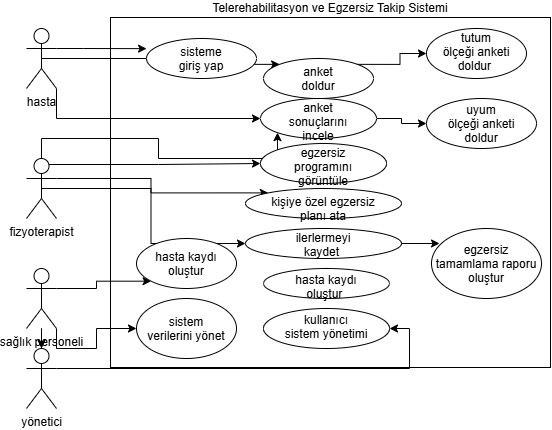

The diagram above was exported from draw.io. Its source (the exported page's mxGraphModel, read from the mxfile embedded in the PNG):
<mxGraphModel dx="915" dy="467" grid="1" gridSize="10" guides="1" tooltips="1" connect="1" arrows="1" fold="1" page="1" pageScale="1" pageWidth="827" pageHeight="1169" math="0" shadow="0">
  <root>
    <mxCell id="0" />
    <mxCell id="1" parent="0" />
    <mxCell id="7p8v6WyBoKs1wo4XYbXl-27" parent="1" style="shape=umlActor;verticalLabelPosition=bottom;verticalAlign=top;html=1;outlineConnect=0;labelPerimeter=1;" value="hasta" vertex="1">
      <mxGeometry height="60" width="30" x="80" y="70" as="geometry" />
    </mxCell>
    <mxCell id="7p8v6WyBoKs1wo4XYbXl-25" parent="1" style="rounded=0;whiteSpace=wrap;html=1;align=center;labelPosition=center;verticalLabelPosition=top;verticalAlign=bottom;labelPerimeter=1;" value="&lt;font&gt;Telerehabilitasyon ve Egzersiz Takip Sistemi&lt;/font&gt;" vertex="1">
      <mxGeometry height="350" width="440" x="164" y="59" as="geometry" />
    </mxCell>
    <mxCell id="7p8v6WyBoKs1wo4XYbXl-62" edge="1" parent="1" source="7p8v6WyBoKs1wo4XYbXl-31" style="edgeStyle=orthogonalEdgeStyle;rounded=0;orthogonalLoop=1;jettySize=auto;html=1;exitX=0.5;exitY=0;exitDx=0;exitDy=0;exitPerimeter=0;entryX=0;entryY=1;entryDx=0;entryDy=0;defaultLabelBackgroundColor=page;" target="7p8v6WyBoKs1wo4XYbXl-42">
      <mxGeometry relative="1" as="geometry" />
    </mxCell>
    <mxCell id="7p8v6WyBoKs1wo4XYbXl-31" parent="1" style="shape=umlActor;verticalLabelPosition=bottom;verticalAlign=top;html=1;outlineConnect=0;labelPerimeter=1;" value="fizyoterapist" vertex="1">
      <mxGeometry height="60" width="30" x="80" y="200" as="geometry" />
    </mxCell>
    <mxCell id="7p8v6WyBoKs1wo4XYbXl-61" edge="1" parent="1" source="7p8v6WyBoKs1wo4XYbXl-31" style="edgeStyle=orthogonalEdgeStyle;rounded=0;orthogonalLoop=1;jettySize=auto;html=1;exitX=1;exitY=0.3333333333333333;exitDx=0;exitDy=0;exitPerimeter=0;entryX=0;entryY=0;entryDx=0;entryDy=0;defaultLabelBackgroundColor=page;" target="7p8v6WyBoKs1wo4XYbXl-44">
      <mxGeometry relative="1" as="geometry" />
    </mxCell>
    <mxCell id="7p8v6WyBoKs1wo4XYbXl-63" edge="1" parent="1" source="7p8v6WyBoKs1wo4XYbXl-31" style="edgeStyle=orthogonalEdgeStyle;rounded=0;orthogonalLoop=1;jettySize=auto;html=1;exitX=0.5;exitY=0.5;exitDx=0;exitDy=0;exitPerimeter=0;entryX=0;entryY=0.5;entryDx=0;entryDy=0;defaultLabelBackgroundColor=page;" target="7p8v6WyBoKs1wo4XYbXl-47">
      <mxGeometry relative="1" as="geometry" />
    </mxCell>
    <mxCell id="7p8v6WyBoKs1wo4XYbXl-60" edge="1" parent="1" source="7p8v6WyBoKs1wo4XYbXl-31" style="edgeStyle=orthogonalEdgeStyle;rounded=0;orthogonalLoop=1;jettySize=auto;html=1;exitX=0.75;exitY=0.1;exitDx=0;exitDy=0;exitPerimeter=0;entryX=0;entryY=0.5;entryDx=0;entryDy=0;defaultLabelBackgroundColor=page;" target="7p8v6WyBoKs1wo4XYbXl-43">
      <mxGeometry relative="1" as="geometry" />
    </mxCell>
    <mxCell id="7p8v6WyBoKs1wo4XYbXl-65" edge="1" parent="1" source="7p8v6WyBoKs1wo4XYbXl-32" style="edgeStyle=orthogonalEdgeStyle;rounded=0;orthogonalLoop=1;jettySize=auto;html=1;exitX=1;exitY=0.3333333333333333;exitDx=0;exitDy=0;exitPerimeter=0;entryX=0;entryY=1;entryDx=0;entryDy=0;defaultLabelBackgroundColor=page;" target="7p8v6WyBoKs1wo4XYbXl-48">
      <mxGeometry relative="1" as="geometry" />
    </mxCell>
    <mxCell id="7p8v6WyBoKs1wo4XYbXl-66" edge="1" parent="1" source="7p8v6WyBoKs1wo4XYbXl-32" style="edgeStyle=orthogonalEdgeStyle;rounded=0;orthogonalLoop=1;jettySize=auto;html=1;exitX=1;exitY=1;exitDx=0;exitDy=0;exitPerimeter=0;defaultLabelBackgroundColor=page;" target="7p8v6WyBoKs1wo4XYbXl-49">
      <mxGeometry relative="1" as="geometry" />
    </mxCell>
    <mxCell id="7p8v6WyBoKs1wo4XYbXl-74" edge="1" parent="1" source="7p8v6WyBoKs1wo4XYbXl-32" style="edgeStyle=orthogonalEdgeStyle;rounded=0;orthogonalLoop=1;jettySize=auto;html=1;defaultLabelBackgroundColor=page;" target="7p8v6WyBoKs1wo4XYbXl-33" value="">
      <mxGeometry relative="1" as="geometry" />
    </mxCell>
    <mxCell id="7p8v6WyBoKs1wo4XYbXl-32" parent="1" style="shape=umlActor;verticalLabelPosition=bottom;verticalAlign=top;html=1;outlineConnect=0;labelPerimeter=1;" value="sağlık personeli" vertex="1">
      <mxGeometry height="60" width="30" x="80" y="310" as="geometry" />
    </mxCell>
    <mxCell id="7p8v6WyBoKs1wo4XYbXl-58" edge="1" parent="1" source="7p8v6WyBoKs1wo4XYbXl-27" style="edgeStyle=orthogonalEdgeStyle;rounded=0;orthogonalLoop=1;jettySize=auto;html=1;exitX=0.5;exitY=0.5;exitDx=0;exitDy=0;exitPerimeter=0;entryX=0;entryY=0;entryDx=0;entryDy=0;defaultLabelBackgroundColor=page;" target="7p8v6WyBoKs1wo4XYbXl-35">
      <mxGeometry relative="1" as="geometry" />
    </mxCell>
    <mxCell id="7p8v6WyBoKs1wo4XYbXl-59" edge="1" parent="1" source="7p8v6WyBoKs1wo4XYbXl-27" style="edgeStyle=orthogonalEdgeStyle;rounded=0;orthogonalLoop=1;jettySize=auto;html=1;exitX=1;exitY=1;exitDx=0;exitDy=0;exitPerimeter=0;entryX=0;entryY=0.5;entryDx=0;entryDy=0;defaultLabelBackgroundColor=page;" target="7p8v6WyBoKs1wo4XYbXl-42">
      <mxGeometry relative="1" as="geometry" />
    </mxCell>
    <mxCell id="7p8v6WyBoKs1wo4XYbXl-64" edge="1" parent="1" source="7p8v6WyBoKs1wo4XYbXl-33" style="edgeStyle=orthogonalEdgeStyle;rounded=0;orthogonalLoop=1;jettySize=auto;html=1;exitX=1;exitY=0.3333333333333333;exitDx=0;exitDy=0;exitPerimeter=0;entryX=1;entryY=0.5;entryDx=0;entryDy=0;defaultLabelBackgroundColor=page;" target="7p8v6WyBoKs1wo4XYbXl-45">
      <mxGeometry relative="1" as="geometry" />
    </mxCell>
    <mxCell id="7p8v6WyBoKs1wo4XYbXl-33" parent="1" style="shape=umlActor;verticalLabelPosition=bottom;verticalAlign=top;html=1;outlineConnect=0;labelPerimeter=1;" value="yönetici" vertex="1">
      <mxGeometry height="60" width="30" x="80" y="390" as="geometry" />
    </mxCell>
    <mxCell id="7p8v6WyBoKs1wo4XYbXl-34" parent="1" style="ellipse;whiteSpace=wrap;html=1;shapeInside=1;" value="sisteme giriş yap" vertex="1">
      <mxGeometry height="40" width="110" x="200" y="80" as="geometry" />
    </mxCell>
    <mxCell id="7p8v6WyBoKs1wo4XYbXl-68" edge="1" parent="1" source="7p8v6WyBoKs1wo4XYbXl-35" style="edgeStyle=orthogonalEdgeStyle;rounded=0;orthogonalLoop=1;jettySize=auto;html=1;exitX=1;exitY=0;exitDx=0;exitDy=0;defaultLabelBackgroundColor=page;" target="7p8v6WyBoKs1wo4XYbXl-51">
      <mxGeometry relative="1" as="geometry" />
    </mxCell>
    <mxCell id="7p8v6WyBoKs1wo4XYbXl-35" parent="1" style="ellipse;whiteSpace=wrap;html=1;shapeInside=1;" value="anket doldur" vertex="1">
      <mxGeometry height="40" width="110" x="317" y="100" as="geometry" />
    </mxCell>
    <mxCell id="7p8v6WyBoKs1wo4XYbXl-69" edge="1" parent="1" source="7p8v6WyBoKs1wo4XYbXl-42" style="edgeStyle=orthogonalEdgeStyle;rounded=0;orthogonalLoop=1;jettySize=auto;html=1;exitX=1;exitY=0.5;exitDx=0;exitDy=0;defaultLabelBackgroundColor=page;" target="7p8v6WyBoKs1wo4XYbXl-50">
      <mxGeometry relative="1" as="geometry" />
    </mxCell>
    <mxCell id="7p8v6WyBoKs1wo4XYbXl-42" parent="1" style="ellipse;whiteSpace=wrap;html=1;shapeInside=1;" value="anket sonuçlarını incele" vertex="1">
      <mxGeometry height="40" width="116" x="314" y="140" as="geometry" />
    </mxCell>
    <mxCell id="7p8v6WyBoKs1wo4XYbXl-43" parent="1" style="ellipse;whiteSpace=wrap;html=1;shapeInside=1;" value="egzersiz programını görüntüle" vertex="1">
      <mxGeometry height="40" width="126" x="314" y="185" as="geometry" />
    </mxCell>
    <mxCell id="7p8v6WyBoKs1wo4XYbXl-44" parent="1" style="ellipse;whiteSpace=wrap;html=1;shapeInside=1;" value="kişiye özel egzersiz planı ata" vertex="1">
      <mxGeometry height="30" width="156" x="299" y="230" as="geometry" />
    </mxCell>
    <mxCell id="7p8v6WyBoKs1wo4XYbXl-45" parent="1" style="ellipse;whiteSpace=wrap;html=1;shapeInside=1;" value="kullanıcı sistem yönetimi" vertex="1">
      <mxGeometry height="40" width="126" x="317" y="350" as="geometry" />
    </mxCell>
    <mxCell id="7p8v6WyBoKs1wo4XYbXl-46" parent="1" style="ellipse;whiteSpace=wrap;html=1;shapeInside=1;" value="hasta kaydı oluştur&amp;nbsp;" vertex="1">
      <mxGeometry height="30" width="126" x="317" y="310" as="geometry" />
    </mxCell>
    <mxCell id="7p8v6WyBoKs1wo4XYbXl-47" parent="1" style="ellipse;whiteSpace=wrap;html=1;shapeInside=1;" value="ilerlermeyi kaydet&amp;nbsp;" vertex="1">
      <mxGeometry height="30" width="156" x="299" y="270" as="geometry" />
    </mxCell>
    <mxCell id="7p8v6WyBoKs1wo4XYbXl-48" parent="1" style="ellipse;whiteSpace=wrap;html=1;shapeInside=1;" value="hasta kaydı oluştur" vertex="1">
      <mxGeometry height="50" width="100" x="190" y="280" as="geometry" />
    </mxCell>
    <mxCell id="7p8v6WyBoKs1wo4XYbXl-49" parent="1" style="ellipse;whiteSpace=wrap;html=1;shapeInside=1;" value="sistem verilerini yönet" vertex="1">
      <mxGeometry height="60" width="100" x="190" y="340" as="geometry" />
    </mxCell>
    <mxCell id="7p8v6WyBoKs1wo4XYbXl-50" parent="1" style="ellipse;whiteSpace=wrap;html=1;shapeInside=1;" value="uyum ölçeği anketi doldur" vertex="1">
      <mxGeometry height="50" width="110" x="480" y="140" as="geometry" />
    </mxCell>
    <mxCell id="7p8v6WyBoKs1wo4XYbXl-51" parent="1" style="ellipse;whiteSpace=wrap;html=1;shapeInside=1;" value="tutum ölçeği anketi doldur&amp;nbsp;" vertex="1">
      <mxGeometry height="50" width="100" x="480" y="70" as="geometry" />
    </mxCell>
    <mxCell id="7p8v6WyBoKs1wo4XYbXl-52" parent="1" style="ellipse;whiteSpace=wrap;html=1;shapeInside=1;" value="egzersiz tamamlama raporu oluştur" vertex="1">
      <mxGeometry height="70" width="110" x="485" y="270" as="geometry" />
    </mxCell>
    <mxCell id="7p8v6WyBoKs1wo4XYbXl-53" edge="1" parent="1" source="7p8v6WyBoKs1wo4XYbXl-27" style="edgeStyle=orthogonalEdgeStyle;rounded=0;orthogonalLoop=1;jettySize=auto;html=1;exitX=1;exitY=0.3333333333333333;exitDx=0;exitDy=0;exitPerimeter=0;entryX=0.082;entryY=0.089;entryDx=0;entryDy=0;entryPerimeter=0;defaultLabelBackgroundColor=page;" target="7p8v6WyBoKs1wo4XYbXl-25">
      <mxGeometry relative="1" as="geometry" />
    </mxCell>
    <mxCell id="7p8v6WyBoKs1wo4XYbXl-67" edge="1" parent="1" source="7p8v6WyBoKs1wo4XYbXl-47" style="edgeStyle=orthogonalEdgeStyle;rounded=0;orthogonalLoop=1;jettySize=auto;html=1;exitX=1;exitY=0.5;exitDx=0;exitDy=0;entryX=0.073;entryY=0.214;entryDx=0;entryDy=0;entryPerimeter=0;defaultLabelBackgroundColor=page;" target="7p8v6WyBoKs1wo4XYbXl-52">
      <mxGeometry relative="1" as="geometry" />
    </mxCell>
  </root>
</mxGraphModel>